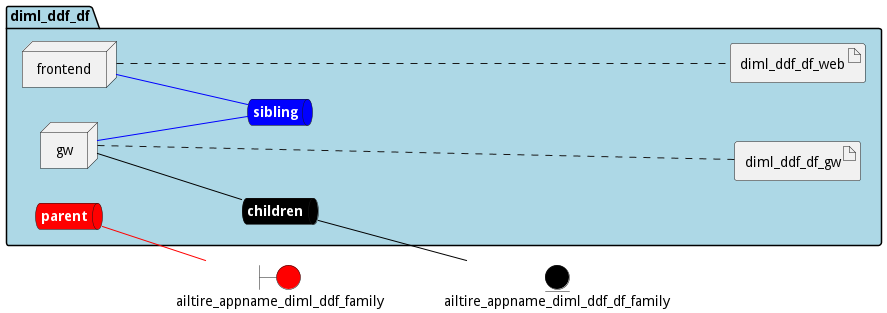

The diagram above was rendered by PlantUML. Its source (embedded in the PNG):
@startuml

left to right direction


boundary ailtire_appname_diml_ddf_family #red


entity ailtire_appname_diml_ddf_df_family #black




package "diml_ddf_df" #lightblue {
    queue childrennet #black [
            <b><color:white>children</color></b>
    ]
    
    childrennet -[#black]- ailtire_appname_diml_ddf_df_family
    
    queue siblingnet #blue [
            <b><color:white>sibling</color></b>
    ]
    
    queue parentnet #red [
            <b><color:white>parent</color></b>
    ]
    
    parentnet -[#red]- ailtire_appname_diml_ddf_family
    

node "frontend" as frontendService
node "gw" as gwService


        artifact "diml_ddf_df_web" as diml_ddf_df_webimage
    
        artifact "diml_ddf_df_gw" as diml_ddf_df_gwimage
    
}

frontendService -[#blue]- siblingnet

gwService -[#black]- childrennet

gwService -[#blue]- siblingnet
frontendService .... diml_ddf_df_webimage
gwService .... diml_ddf_df_gwimage


@enduml